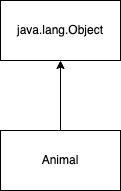

The diagram above was exported from draw.io. Its source (the exported page's mxGraphModel, read from the mxfile embedded in the PNG):
<mxGraphModel dx="950" dy="449" grid="1" gridSize="10" guides="1" tooltips="1" connect="1" arrows="1" fold="1" page="1" pageScale="1" pageWidth="827" pageHeight="1169" math="0" shadow="0">
  <root>
    <mxCell id="0" />
    <mxCell id="1" parent="0" />
    <mxCell id="2" value="java.lang.Object" style="rounded=0;whiteSpace=wrap;html=1;" vertex="1" parent="1">
      <mxGeometry x="310" y="40" width="120" height="60" as="geometry" />
    </mxCell>
    <mxCell id="4" style="edgeStyle=none;html=1;exitX=0.5;exitY=0;exitDx=0;exitDy=0;entryX=0.5;entryY=1;entryDx=0;entryDy=0;" edge="1" parent="1" source="3" target="2">
      <mxGeometry relative="1" as="geometry" />
    </mxCell>
    <mxCell id="3" value="Animal" style="rounded=0;whiteSpace=wrap;html=1;" vertex="1" parent="1">
      <mxGeometry x="310" y="170" width="120" height="60" as="geometry" />
    </mxCell>
  </root>
</mxGraphModel>